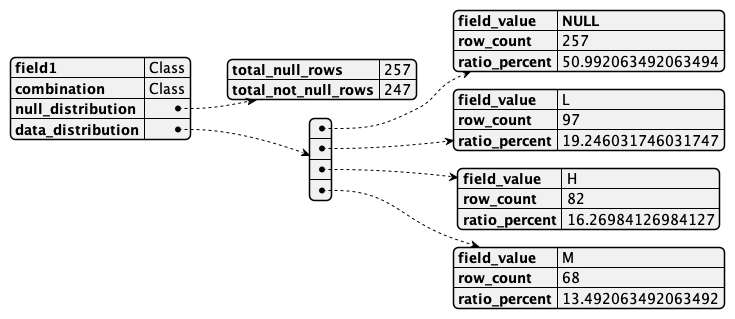

The diagram above was rendered by PlantUML. Its source (embedded in the PNG):
@startjson
{
    "field1": "Class",
    "combination": "Class",
    "null_distribution": {
        "total_null_rows": 257,
        "total_not_null_rows": 247
    },
    "data_distribution": [
        {
            "field_value": "**NULL**",
            "row_count": 257,
            "ratio_percent": 50.992063492063494
        },
        {
            "field_value": "L",
            "row_count": 97,
            "ratio_percent": 19.246031746031747
        },
        {
            "field_value": "H",
            "row_count": 82,
            "ratio_percent": 16.26984126984127
        },
        {
            "field_value": "M",
            "row_count": 68,
            "ratio_percent": 13.492063492063492
        }
    ]
}
@endjson